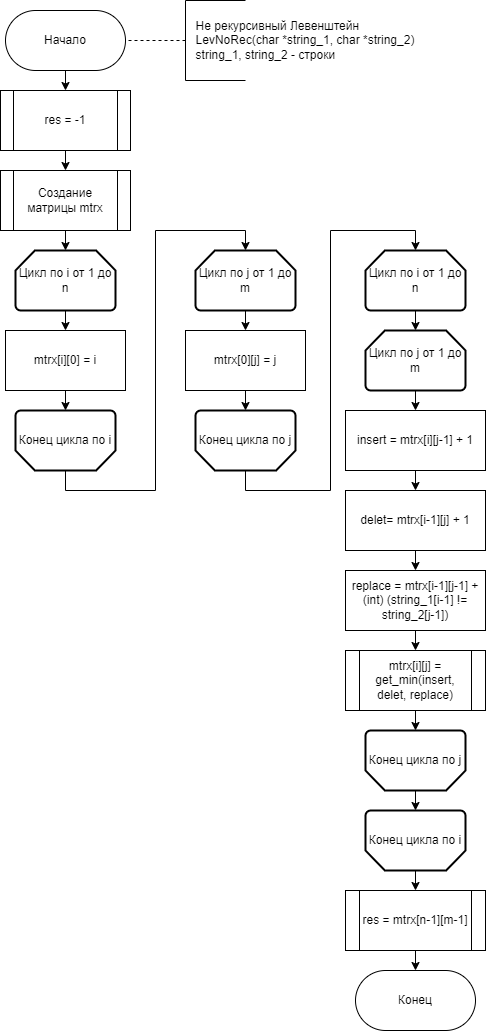

The diagram above was exported from draw.io. Its source (the exported page's mxGraphModel, read from the mxfile embedded in the PNG):
<mxGraphModel dx="1149" dy="621" grid="1" gridSize="10" guides="1" tooltips="1" connect="1" arrows="1" fold="1" page="0" pageScale="1" pageWidth="850" pageHeight="1100" math="0" shadow="0">
  <root>
    <mxCell id="0" />
    <mxCell id="1" parent="0" />
    <mxCell id="mAYT7RwdHRq5E6Ip9cX9-1" value="mtrx[i][0] = i" style="rounded=0;whiteSpace=wrap;html=1;" parent="1" vertex="1">
      <mxGeometry x="380" y="490" width="120" height="60" as="geometry" />
    </mxCell>
    <mxCell id="mAYT7RwdHRq5E6Ip9cX9-2" style="edgeStyle=orthogonalEdgeStyle;rounded=0;orthogonalLoop=1;jettySize=auto;html=1;exitX=0.5;exitY=1;exitDx=0;exitDy=0;entryX=0.5;entryY=0;entryDx=0;entryDy=0;" parent="1" source="mAYT7RwdHRq5E6Ip9cX9-3" target="mAYT7RwdHRq5E6Ip9cX9-32" edge="1">
      <mxGeometry relative="1" as="geometry" />
    </mxCell>
    <mxCell id="mAYT7RwdHRq5E6Ip9cX9-3" value="Начало" style="rounded=1;whiteSpace=wrap;html=1;arcSize=50;" parent="1" vertex="1">
      <mxGeometry x="380" y="170" width="120" height="60" as="geometry" />
    </mxCell>
    <mxCell id="mAYT7RwdHRq5E6Ip9cX9-4" value="Конец" style="rounded=1;whiteSpace=wrap;html=1;arcSize=50;" parent="1" vertex="1">
      <mxGeometry x="730" y="1130" width="120" height="60" as="geometry" />
    </mxCell>
    <mxCell id="mAYT7RwdHRq5E6Ip9cX9-5" value="" style="endArrow=none;dashed=1;html=1;rounded=0;entryX=1;entryY=0.5;entryDx=0;entryDy=0;" parent="1" target="mAYT7RwdHRq5E6Ip9cX9-3" edge="1">
      <mxGeometry width="50" height="50" relative="1" as="geometry">
        <mxPoint x="560" y="200" as="sourcePoint" />
        <mxPoint x="430" y="270" as="targetPoint" />
      </mxGeometry>
    </mxCell>
    <mxCell id="mAYT7RwdHRq5E6Ip9cX9-6" value="" style="endArrow=none;html=1;rounded=0;" parent="1" edge="1">
      <mxGeometry width="50" height="50" relative="1" as="geometry">
        <mxPoint x="560" y="240" as="sourcePoint" />
        <mxPoint x="560" y="160" as="targetPoint" />
      </mxGeometry>
    </mxCell>
    <mxCell id="mAYT7RwdHRq5E6Ip9cX9-7" value="&lt;div style=&quot;text-align: left;&quot;&gt;&lt;span style=&quot;background-color: initial;&quot;&gt;Не рекурсивный Левенштейн&lt;/span&gt;&lt;/div&gt;&lt;div style=&quot;text-align: left;&quot;&gt;&lt;span style=&quot;background-color: initial;&quot;&gt;LevNoRec(char *string_1, char *string_2)&lt;/span&gt;&lt;/div&gt;&lt;div style=&quot;text-align: left;&quot;&gt;&lt;span style=&quot;background-color: initial;&quot;&gt;string_1, string_2 - строки&lt;/span&gt;&lt;/div&gt;" style="text;html=1;align=center;verticalAlign=middle;whiteSpace=wrap;rounded=0;" parent="1" vertex="1">
      <mxGeometry x="560" y="160" width="240" height="80" as="geometry" />
    </mxCell>
    <mxCell id="mAYT7RwdHRq5E6Ip9cX9-8" value="" style="endArrow=none;html=1;rounded=0;entryX=0;entryY=1;entryDx=0;entryDy=0;exitX=0.25;exitY=1;exitDx=0;exitDy=0;" parent="1" source="mAYT7RwdHRq5E6Ip9cX9-7" target="mAYT7RwdHRq5E6Ip9cX9-7" edge="1">
      <mxGeometry width="50" height="50" relative="1" as="geometry">
        <mxPoint x="380" y="320" as="sourcePoint" />
        <mxPoint x="430" y="270" as="targetPoint" />
      </mxGeometry>
    </mxCell>
    <mxCell id="mAYT7RwdHRq5E6Ip9cX9-9" value="" style="endArrow=none;html=1;rounded=0;entryX=0;entryY=0;entryDx=0;entryDy=0;exitX=0.25;exitY=0;exitDx=0;exitDy=0;" parent="1" source="mAYT7RwdHRq5E6Ip9cX9-7" target="mAYT7RwdHRq5E6Ip9cX9-7" edge="1">
      <mxGeometry width="50" height="50" relative="1" as="geometry">
        <mxPoint x="380" y="350" as="sourcePoint" />
        <mxPoint x="430" y="300" as="targetPoint" />
      </mxGeometry>
    </mxCell>
    <mxCell id="mAYT7RwdHRq5E6Ip9cX9-10" style="edgeStyle=orthogonalEdgeStyle;rounded=0;orthogonalLoop=1;jettySize=auto;html=1;exitX=0.5;exitY=1;exitDx=0;exitDy=0;exitPerimeter=0;entryX=0.5;entryY=0;entryDx=0;entryDy=0;" parent="1" source="mAYT7RwdHRq5E6Ip9cX9-11" target="mAYT7RwdHRq5E6Ip9cX9-1" edge="1">
      <mxGeometry relative="1" as="geometry" />
    </mxCell>
    <mxCell id="mAYT7RwdHRq5E6Ip9cX9-11" value="Цикл по i от 1 до n" style="strokeWidth=2;html=1;shape=mxgraph.flowchart.loop_limit;whiteSpace=wrap;" parent="1" vertex="1">
      <mxGeometry x="390" y="410" width="100" height="60" as="geometry" />
    </mxCell>
    <mxCell id="mAYT7RwdHRq5E6Ip9cX9-12" value="Создание матрицы mtrx" style="shape=process;whiteSpace=wrap;html=1;backgroundOutline=1;" parent="1" vertex="1">
      <mxGeometry x="375" y="330" width="130" height="60" as="geometry" />
    </mxCell>
    <mxCell id="mAYT7RwdHRq5E6Ip9cX9-13" value="Конец цикла по i" style="strokeWidth=2;html=1;shape=mxgraph.flowchart.loop_limit;whiteSpace=wrap;direction=west;" parent="1" vertex="1">
      <mxGeometry x="390" y="570" width="100" height="60" as="geometry" />
    </mxCell>
    <mxCell id="mAYT7RwdHRq5E6Ip9cX9-14" style="edgeStyle=orthogonalEdgeStyle;rounded=0;orthogonalLoop=1;jettySize=auto;html=1;exitX=0.5;exitY=1;exitDx=0;exitDy=0;exitPerimeter=0;entryX=0.5;entryY=0;entryDx=0;entryDy=0;" parent="1" source="mAYT7RwdHRq5E6Ip9cX9-15" target="mAYT7RwdHRq5E6Ip9cX9-16" edge="1">
      <mxGeometry relative="1" as="geometry" />
    </mxCell>
    <mxCell id="mAYT7RwdHRq5E6Ip9cX9-15" value="Цикл по j от 1 до m" style="strokeWidth=2;html=1;shape=mxgraph.flowchart.loop_limit;whiteSpace=wrap;" parent="1" vertex="1">
      <mxGeometry x="570" y="410" width="100" height="60" as="geometry" />
    </mxCell>
    <mxCell id="mAYT7RwdHRq5E6Ip9cX9-16" value="mtrx[0][j] = j" style="rounded=0;whiteSpace=wrap;html=1;" parent="1" vertex="1">
      <mxGeometry x="560" y="490" width="120" height="60" as="geometry" />
    </mxCell>
    <mxCell id="mAYT7RwdHRq5E6Ip9cX9-17" value="Конец цикла по j" style="strokeWidth=2;html=1;shape=mxgraph.flowchart.loop_limit;whiteSpace=wrap;direction=west;" parent="1" vertex="1">
      <mxGeometry x="570" y="570" width="100" height="60" as="geometry" />
    </mxCell>
    <mxCell id="mAYT7RwdHRq5E6Ip9cX9-18" value="Цикл по i от 1 до n" style="strokeWidth=2;html=1;shape=mxgraph.flowchart.loop_limit;whiteSpace=wrap;" parent="1" vertex="1">
      <mxGeometry x="740" y="410" width="100" height="60" as="geometry" />
    </mxCell>
    <mxCell id="mAYT7RwdHRq5E6Ip9cX9-19" style="edgeStyle=orthogonalEdgeStyle;rounded=0;orthogonalLoop=1;jettySize=auto;html=1;exitX=0.5;exitY=1;exitDx=0;exitDy=0;exitPerimeter=0;entryX=0.5;entryY=0;entryDx=0;entryDy=0;" parent="1" source="mAYT7RwdHRq5E6Ip9cX9-20" target="mAYT7RwdHRq5E6Ip9cX9-22" edge="1">
      <mxGeometry relative="1" as="geometry" />
    </mxCell>
    <mxCell id="mAYT7RwdHRq5E6Ip9cX9-20" value="Цикл по j от 1 до m" style="strokeWidth=2;html=1;shape=mxgraph.flowchart.loop_limit;whiteSpace=wrap;" parent="1" vertex="1">
      <mxGeometry x="740" y="490" width="100" height="60" as="geometry" />
    </mxCell>
    <mxCell id="mAYT7RwdHRq5E6Ip9cX9-21" style="edgeStyle=orthogonalEdgeStyle;rounded=0;orthogonalLoop=1;jettySize=auto;html=1;exitX=0.5;exitY=1;exitDx=0;exitDy=0;entryX=0.5;entryY=0;entryDx=0;entryDy=0;" parent="1" source="mAYT7RwdHRq5E6Ip9cX9-22" target="mAYT7RwdHRq5E6Ip9cX9-24" edge="1">
      <mxGeometry relative="1" as="geometry" />
    </mxCell>
    <mxCell id="mAYT7RwdHRq5E6Ip9cX9-22" value="insert = mtrx[i][j-1] + 1" style="rounded=0;whiteSpace=wrap;html=1;" parent="1" vertex="1">
      <mxGeometry x="720" y="570" width="140" height="60" as="geometry" />
    </mxCell>
    <mxCell id="mAYT7RwdHRq5E6Ip9cX9-23" style="edgeStyle=orthogonalEdgeStyle;rounded=0;orthogonalLoop=1;jettySize=auto;html=1;exitX=0.5;exitY=1;exitDx=0;exitDy=0;entryX=0.5;entryY=0;entryDx=0;entryDy=0;" parent="1" source="mAYT7RwdHRq5E6Ip9cX9-24" target="mAYT7RwdHRq5E6Ip9cX9-26" edge="1">
      <mxGeometry relative="1" as="geometry" />
    </mxCell>
    <mxCell id="mAYT7RwdHRq5E6Ip9cX9-24" value="delet= mtrx[i-1][j] + 1" style="rounded=0;whiteSpace=wrap;html=1;" parent="1" vertex="1">
      <mxGeometry x="720" y="650" width="140" height="60" as="geometry" />
    </mxCell>
    <mxCell id="mAYT7RwdHRq5E6Ip9cX9-25" style="edgeStyle=orthogonalEdgeStyle;rounded=0;orthogonalLoop=1;jettySize=auto;html=1;exitX=0.5;exitY=1;exitDx=0;exitDy=0;entryX=0.5;entryY=0;entryDx=0;entryDy=0;" parent="1" source="mAYT7RwdHRq5E6Ip9cX9-26" target="mAYT7RwdHRq5E6Ip9cX9-27" edge="1">
      <mxGeometry relative="1" as="geometry" />
    </mxCell>
    <mxCell id="mAYT7RwdHRq5E6Ip9cX9-26" value="replace = mtrx[i-1][j-1] + (int) (string_1[i-1] != string_2[j-1])" style="rounded=0;whiteSpace=wrap;html=1;" parent="1" vertex="1">
      <mxGeometry x="720" y="730" width="140" height="60" as="geometry" />
    </mxCell>
    <mxCell id="mAYT7RwdHRq5E6Ip9cX9-27" value="mtrx[i][j] = get_min(insert, delet, replace)" style="shape=process;whiteSpace=wrap;html=1;backgroundOutline=1;" parent="1" vertex="1">
      <mxGeometry x="720" y="810" width="140" height="60" as="geometry" />
    </mxCell>
    <mxCell id="mAYT7RwdHRq5E6Ip9cX9-28" value="Конец цикла по j" style="strokeWidth=2;html=1;shape=mxgraph.flowchart.loop_limit;whiteSpace=wrap;direction=west;" parent="1" vertex="1">
      <mxGeometry x="740" y="890" width="100" height="60" as="geometry" />
    </mxCell>
    <mxCell id="mAYT7RwdHRq5E6Ip9cX9-29" style="edgeStyle=orthogonalEdgeStyle;rounded=0;orthogonalLoop=1;jettySize=auto;html=1;exitX=0.5;exitY=0;exitDx=0;exitDy=0;exitPerimeter=0;entryX=0.5;entryY=0;entryDx=0;entryDy=0;" parent="1" source="mAYT7RwdHRq5E6Ip9cX9-30" target="mAYT7RwdHRq5E6Ip9cX9-34" edge="1">
      <mxGeometry relative="1" as="geometry" />
    </mxCell>
    <mxCell id="mAYT7RwdHRq5E6Ip9cX9-30" value="Конец цикла по i" style="strokeWidth=2;html=1;shape=mxgraph.flowchart.loop_limit;whiteSpace=wrap;direction=west;" parent="1" vertex="1">
      <mxGeometry x="740" y="970" width="100" height="60" as="geometry" />
    </mxCell>
    <mxCell id="mAYT7RwdHRq5E6Ip9cX9-31" style="edgeStyle=orthogonalEdgeStyle;rounded=0;orthogonalLoop=1;jettySize=auto;html=1;exitX=0.5;exitY=1;exitDx=0;exitDy=0;entryX=0.5;entryY=0;entryDx=0;entryDy=0;" parent="1" source="mAYT7RwdHRq5E6Ip9cX9-32" target="mAYT7RwdHRq5E6Ip9cX9-12" edge="1">
      <mxGeometry relative="1" as="geometry" />
    </mxCell>
    <mxCell id="mAYT7RwdHRq5E6Ip9cX9-32" value="res = -1" style="shape=process;whiteSpace=wrap;html=1;backgroundOutline=1;" parent="1" vertex="1">
      <mxGeometry x="375" y="250" width="130" height="60" as="geometry" />
    </mxCell>
    <mxCell id="mAYT7RwdHRq5E6Ip9cX9-33" style="edgeStyle=orthogonalEdgeStyle;rounded=0;orthogonalLoop=1;jettySize=auto;html=1;exitX=0.5;exitY=1;exitDx=0;exitDy=0;entryX=0.5;entryY=0;entryDx=0;entryDy=0;" parent="1" source="mAYT7RwdHRq5E6Ip9cX9-34" target="mAYT7RwdHRq5E6Ip9cX9-4" edge="1">
      <mxGeometry relative="1" as="geometry" />
    </mxCell>
    <mxCell id="mAYT7RwdHRq5E6Ip9cX9-34" value="res = mtrx[n-1][m-1]" style="shape=process;whiteSpace=wrap;html=1;backgroundOutline=1;" parent="1" vertex="1">
      <mxGeometry x="720" y="1050" width="140" height="60" as="geometry" />
    </mxCell>
    <mxCell id="mAYT7RwdHRq5E6Ip9cX9-35" style="edgeStyle=orthogonalEdgeStyle;rounded=0;orthogonalLoop=1;jettySize=auto;html=1;exitX=0.5;exitY=1;exitDx=0;exitDy=0;entryX=0.5;entryY=0;entryDx=0;entryDy=0;entryPerimeter=0;" parent="1" source="mAYT7RwdHRq5E6Ip9cX9-12" target="mAYT7RwdHRq5E6Ip9cX9-11" edge="1">
      <mxGeometry relative="1" as="geometry" />
    </mxCell>
    <mxCell id="mAYT7RwdHRq5E6Ip9cX9-36" style="edgeStyle=orthogonalEdgeStyle;rounded=0;orthogonalLoop=1;jettySize=auto;html=1;exitX=0.5;exitY=1;exitDx=0;exitDy=0;entryX=0.5;entryY=1;entryDx=0;entryDy=0;entryPerimeter=0;" parent="1" source="mAYT7RwdHRq5E6Ip9cX9-1" target="mAYT7RwdHRq5E6Ip9cX9-13" edge="1">
      <mxGeometry relative="1" as="geometry" />
    </mxCell>
    <mxCell id="mAYT7RwdHRq5E6Ip9cX9-37" style="edgeStyle=orthogonalEdgeStyle;rounded=0;orthogonalLoop=1;jettySize=auto;html=1;exitX=0.5;exitY=0;exitDx=0;exitDy=0;exitPerimeter=0;entryX=0.5;entryY=0;entryDx=0;entryDy=0;entryPerimeter=0;" parent="1" source="mAYT7RwdHRq5E6Ip9cX9-13" target="mAYT7RwdHRq5E6Ip9cX9-15" edge="1">
      <mxGeometry relative="1" as="geometry" />
    </mxCell>
    <mxCell id="mAYT7RwdHRq5E6Ip9cX9-38" style="edgeStyle=orthogonalEdgeStyle;rounded=0;orthogonalLoop=1;jettySize=auto;html=1;exitX=0.5;exitY=1;exitDx=0;exitDy=0;entryX=0.5;entryY=1;entryDx=0;entryDy=0;entryPerimeter=0;" parent="1" source="mAYT7RwdHRq5E6Ip9cX9-16" target="mAYT7RwdHRq5E6Ip9cX9-17" edge="1">
      <mxGeometry relative="1" as="geometry" />
    </mxCell>
    <mxCell id="mAYT7RwdHRq5E6Ip9cX9-39" style="edgeStyle=orthogonalEdgeStyle;rounded=0;orthogonalLoop=1;jettySize=auto;html=1;exitX=0.5;exitY=0;exitDx=0;exitDy=0;exitPerimeter=0;entryX=0.5;entryY=0;entryDx=0;entryDy=0;entryPerimeter=0;" parent="1" source="mAYT7RwdHRq5E6Ip9cX9-17" target="mAYT7RwdHRq5E6Ip9cX9-18" edge="1">
      <mxGeometry relative="1" as="geometry" />
    </mxCell>
    <mxCell id="mAYT7RwdHRq5E6Ip9cX9-40" style="edgeStyle=orthogonalEdgeStyle;rounded=0;orthogonalLoop=1;jettySize=auto;html=1;exitX=0.5;exitY=1;exitDx=0;exitDy=0;exitPerimeter=0;entryX=0.5;entryY=0;entryDx=0;entryDy=0;entryPerimeter=0;" parent="1" source="mAYT7RwdHRq5E6Ip9cX9-18" target="mAYT7RwdHRq5E6Ip9cX9-20" edge="1">
      <mxGeometry relative="1" as="geometry" />
    </mxCell>
    <mxCell id="mAYT7RwdHRq5E6Ip9cX9-41" style="edgeStyle=orthogonalEdgeStyle;rounded=0;orthogonalLoop=1;jettySize=auto;html=1;exitX=0.5;exitY=1;exitDx=0;exitDy=0;entryX=0.5;entryY=1;entryDx=0;entryDy=0;entryPerimeter=0;" parent="1" source="mAYT7RwdHRq5E6Ip9cX9-27" target="mAYT7RwdHRq5E6Ip9cX9-28" edge="1">
      <mxGeometry relative="1" as="geometry" />
    </mxCell>
    <mxCell id="mAYT7RwdHRq5E6Ip9cX9-42" style="edgeStyle=orthogonalEdgeStyle;rounded=0;orthogonalLoop=1;jettySize=auto;html=1;exitX=0.5;exitY=0;exitDx=0;exitDy=0;exitPerimeter=0;entryX=0.5;entryY=1;entryDx=0;entryDy=0;entryPerimeter=0;" parent="1" source="mAYT7RwdHRq5E6Ip9cX9-28" target="mAYT7RwdHRq5E6Ip9cX9-30" edge="1">
      <mxGeometry relative="1" as="geometry" />
    </mxCell>
  </root>
</mxGraphModel>